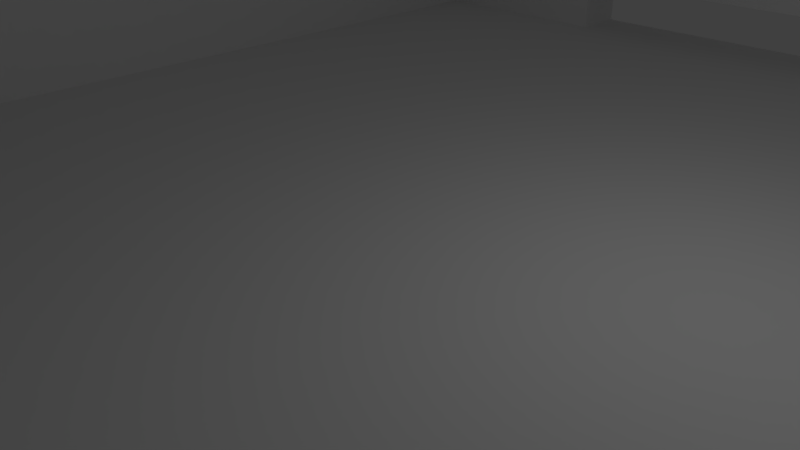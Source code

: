 # Source: GameBoard.blend  (saved by Blender 2.73.0; exported with 4.5.12 LTS)
import bpy
from mathutils import Matrix  # noqa: F401  (used for matrix-valued properties, if any)

bpy.ops.wm.read_factory_settings(use_empty=True)
scene = bpy.context.scene
scene.name = 'Scene'

# ---- collections
col_collection_1 = bpy.data.collections.new('Collection 1'); scene.collection.children.link(col_collection_1)

# ---- world
world_world = bpy.data.worlds.new('World'); scene.world = world_world
world_world.color = (0.05088, 0.05088, 0.05088)
world_world.use_sun_shadow = False
world_world.sun_shadow_jitter_overblur = 0.0
world_world.cycles.sampling_method = 'MANUAL'
world_world.cycles.sample_map_resolution = 256

# ---- cameras
cam_camera = bpy.data.cameras.new('Camera')
cam_camera.clip_end = 100.0
cam_camera.lens = 35.0
cam_camera.sensor_width = 32.0
cam_camera.sensor_height = 18.0
cam_camera.ortho_scale = 7.314
cam_camera.dof.focus_distance = 0.0
cam_camera.dof.aperture_fstop = 128.0

# ---- lights
light_lamp = bpy.data.lights.new('Lamp', 'POINT')
light_lamp.transmission_factor = 0.0
light_lamp.cutoff_distance = 30.0
light_lamp.energy = 100.0
light_lamp.shadow_buffer_clip_start = 1.001
light_lamp.shadow_soft_size = 0.1
light_lamp.shadow_maximum_resolution = 0.006
light_lamp.use_absolute_resolution = True
light_lamp.cycles.use_multiple_importance_sampling = False

# ---- meshes
me_plane = bpy.data.meshes.new('Plane')
me_plane.from_pydata([(-1.0, -1.0, 0.0), (-1.0, 1.0, 0.0), (1.0, 1.0, 0.0), (1.0, -1.0, 0.0), (-1.0, -1.0, 0.0), (-1.0, 1.0, 0.0), (1.0, 1.0, 0.0), (1.0, -1.0, 0.0), (1.0, -1.0, 0.1068), (-1.0, -1.0, 0.1068), (-1.0, 1.0, 0.1068), (-0.4444, 1.0, 0.02562), (-0.4333, 1.0, 0.025), (0.4333, 1.0, 0.025), (0.4444, 1.0, 0.02562), (0.4444, 1.0, 0.07437), (0.4333, 1.0, 0.075), (1.0, 1.0, 0.1068), (-0.4235, 1.0, 0.075), (-0.4333, 1.0, 0.075), (-0.4444, 1.0, 0.07437), (0.9818, -0.9838, 0.125), (-0.9802, -0.9838, 0.125), (-0.9802, 0.9818, 0.125), (0.9802, 0.9838, 0.125), (-0.8889, -0.9091, 0.125), (0.8889, 0.9091, 0.125), (0.8889, -0.9091, 0.125), (-0.8889, 0.9091, 0.125), (0.8889, -0.9091, 0.025), (-0.8889, -0.9091, 0.025), (0.8889, 0.9091, 0.025), (-0.8889, 0.9091, 0.025), (-0.4333, 0.9091, 0.025), (-0.4444, 0.9091, 0.02562), (-0.4444, 0.9091, 0.07437), (-0.4333, 0.9091, 0.075), (-0.3482, 0.9091, 0.075), (0.4333, 0.9091, 0.075), (0.4444, 0.9091, 0.07437), (0.4444, 0.9091, 0.02562), (0.4333, 0.9091, 0.025), (0.4333, 0.3027, 0.025), (-0.4333, 0.3027, 0.025)], [], [(0, 1, 2, 3), (1, 0, 4, 5), (3, 2, 6, 7), (7, 4, 0, 3), (5, 6, 2, 1), (4, 7, 8, 9), (5, 4, 9, 10), (5, 11, 12, 13, 14, 15, 16, 17, 6), (5, 10, 17, 16, 18, 19, 20, 11), (7, 6, 17, 8), (21, 22, 9, 8), (22, 23, 10, 9), (21, 8, 17, 24), (25, 22, 21, 24, 26, 27), (25, 28, 26, 24, 23, 22), (24, 17, 10, 23), (27, 29, 30, 25), (26, 31, 29, 27), (25, 30, 32, 28), (28, 32, 33, 34, 35, 36, 37, 38, 39, 40, 41, 31, 26), (30, 29, 31, 41, 42, 43, 33, 32), (41, 33, 43, 42), (33, 41, 13, 12), (12, 11, 34, 33), (41, 40, 14, 13), (35, 34, 11, 20), (15, 14, 40, 39), (36, 35, 20, 19), (16, 15, 39, 38), (37, 36, 19, 18), (18, 16, 38, 37)])
me_plane.use_remesh_preserve_volume = False
me_plane.use_remesh_preserve_attributes = False
me_plane.use_mirror_vertex_groups = False
me_plane.update()

# ---- objects
ob_lamp = bpy.data.objects.new('Lamp', light_lamp)
ob_camera = bpy.data.objects.new('Camera', cam_camera)
ob_board = bpy.data.objects.new('Board', me_plane)

# ---- transforms, parenting, visibility, modifiers, constraints
ob_lamp.location = (4.076, 1.005, 5.904)
ob_lamp.rotation_euler = (0.6503, 0.05522, 1.866)
ob_lamp.lock_rotations_4d = False
ob_lamp.empty_display_type = 'ARROWS'
ob_lamp.color = (0.0, 0.0, 0.0, 0.0)
ob_lamp.hide_viewport = True
ob_lamp.lineart.crease_threshold = 0.0
ob_camera.location = (7.481, -6.508, 5.344)
ob_camera.rotation_euler = (1.109, 0.01082, 0.8149)
ob_camera.lock_rotations_4d = False
ob_camera.empty_display_type = 'ARROWS'
ob_camera.color = (0.0, 0.0, 0.0, 0.0)
ob_camera.hide_viewport = True
ob_camera.display_type = 'WIRE'
ob_camera.lineart.crease_threshold = 0.0
ob_board.location = (0.0, 0.0, 0.0)
ob_board.scale = (9.0, 11.0, 20.0)
ob_board.lineart.crease_threshold = 0.0

# ---- collection membership
col_collection_1.objects.link(ob_lamp)
col_collection_1.objects.link(ob_camera)
col_collection_1.objects.link(ob_board)

# ---- scene / render settings (as saved in the file)
scene.camera = ob_camera
scene.frame_start = 1; scene.frame_end = 250; scene.frame_set(1)
scene.render.engine = 'BLENDER_EEVEE_NEXT'
scene.render.resolution_percentage = 50
scene.render.dither_intensity = 0.0
scene.cycles.use_denoising = False
scene.cycles.samples = 10
scene.cycles.sampling_pattern = 'TABULATED_SOBOL'
scene.cycles.light_sampling_threshold = 0.0
scene.cycles.use_adaptive_sampling = False
scene.cycles.use_light_tree = False
scene.cycles.blur_glossy = 0.0
scene.cycles.pixel_filter_type = 'GAUSSIAN'
scene.cycles.sample_clamp_indirect = 0.0
scene.view_settings.view_transform = 'Standard'
bpy.context.view_layer.update()
